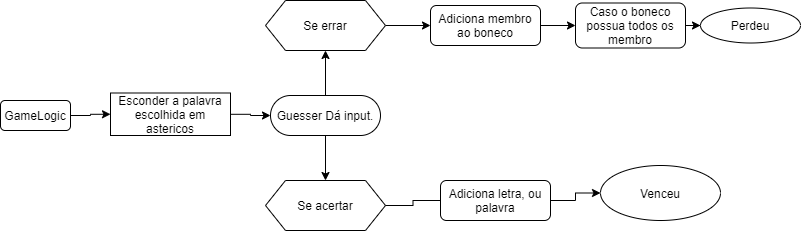

The diagram above was exported from draw.io. Its source (the exported page's mxGraphModel, read from the mxfile embedded in the PNG):
<mxGraphModel dx="1024" dy="584" grid="1" gridSize="10" guides="1" tooltips="1" connect="1" arrows="1" fold="1" page="1" pageScale="1" pageWidth="850" pageHeight="1100" math="0" shadow="0">
  <root>
    <mxCell id="0" />
    <mxCell id="1" parent="0" />
    <mxCell id="wDKPcpxia35yRJNmy5GT-4" value="" style="edgeStyle=orthogonalEdgeStyle;rounded=0;orthogonalLoop=1;jettySize=auto;html=1;entryX=0;entryY=0.5;entryDx=0;entryDy=0;" edge="1" parent="1" source="wDKPcpxia35yRJNmy5GT-2" target="wDKPcpxia35yRJNmy5GT-3">
      <mxGeometry relative="1" as="geometry" />
    </mxCell>
    <mxCell id="wDKPcpxia35yRJNmy5GT-2" value="GameLogic" style="rounded=1;whiteSpace=wrap;html=1;" vertex="1" parent="1">
      <mxGeometry x="30" y="170" width="70" height="30" as="geometry" />
    </mxCell>
    <mxCell id="wDKPcpxia35yRJNmy5GT-6" value="" style="edgeStyle=orthogonalEdgeStyle;rounded=0;orthogonalLoop=1;jettySize=auto;html=1;" edge="1" parent="1" source="wDKPcpxia35yRJNmy5GT-3" target="wDKPcpxia35yRJNmy5GT-5">
      <mxGeometry relative="1" as="geometry" />
    </mxCell>
    <mxCell id="wDKPcpxia35yRJNmy5GT-3" value="Esconder a palavra escolhida em astericos" style="rounded=0;whiteSpace=wrap;html=1;" vertex="1" parent="1">
      <mxGeometry x="140" y="162.5" width="120" height="42.5" as="geometry" />
    </mxCell>
    <mxCell id="wDKPcpxia35yRJNmy5GT-8" value="" style="edgeStyle=orthogonalEdgeStyle;rounded=0;orthogonalLoop=1;jettySize=auto;html=1;" edge="1" parent="1" source="wDKPcpxia35yRJNmy5GT-5" target="wDKPcpxia35yRJNmy5GT-7">
      <mxGeometry relative="1" as="geometry" />
    </mxCell>
    <mxCell id="wDKPcpxia35yRJNmy5GT-14" value="" style="edgeStyle=orthogonalEdgeStyle;rounded=0;orthogonalLoop=1;jettySize=auto;html=1;" edge="1" parent="1" source="wDKPcpxia35yRJNmy5GT-5" target="wDKPcpxia35yRJNmy5GT-13">
      <mxGeometry relative="1" as="geometry" />
    </mxCell>
    <mxCell id="wDKPcpxia35yRJNmy5GT-5" value="Guesser Dá input." style="rounded=1;whiteSpace=wrap;html=1;arcSize=50;" vertex="1" parent="1">
      <mxGeometry x="300" y="165" width="110" height="40" as="geometry" />
    </mxCell>
    <mxCell id="wDKPcpxia35yRJNmy5GT-10" value="" style="edgeStyle=orthogonalEdgeStyle;rounded=0;orthogonalLoop=1;jettySize=auto;html=1;startArrow=none;" edge="1" parent="1" source="wDKPcpxia35yRJNmy5GT-18" target="wDKPcpxia35yRJNmy5GT-11">
      <mxGeometry relative="1" as="geometry" />
    </mxCell>
    <mxCell id="wDKPcpxia35yRJNmy5GT-7" value="Se acertar" style="shape=hexagon;perimeter=hexagonPerimeter2;whiteSpace=wrap;html=1;fixedSize=1;" vertex="1" parent="1">
      <mxGeometry x="295" y="250" width="120" height="50" as="geometry" />
    </mxCell>
    <mxCell id="wDKPcpxia35yRJNmy5GT-23" value="" style="edgeStyle=orthogonalEdgeStyle;rounded=0;orthogonalLoop=1;jettySize=auto;html=1;" edge="1" parent="1" source="wDKPcpxia35yRJNmy5GT-9" target="wDKPcpxia35yRJNmy5GT-22">
      <mxGeometry relative="1" as="geometry" />
    </mxCell>
    <mxCell id="wDKPcpxia35yRJNmy5GT-9" value="Caso o boneco possua todos os membro" style="rounded=1;whiteSpace=wrap;html=1;" vertex="1" parent="1">
      <mxGeometry x="605" y="72.5" width="110" height="45" as="geometry" />
    </mxCell>
    <mxCell id="wDKPcpxia35yRJNmy5GT-11" value="Venceu" style="ellipse;whiteSpace=wrap;html=1;" vertex="1" parent="1">
      <mxGeometry x="630" y="235" width="120" height="55" as="geometry" />
    </mxCell>
    <mxCell id="wDKPcpxia35yRJNmy5GT-16" value="" style="edgeStyle=orthogonalEdgeStyle;rounded=0;orthogonalLoop=1;jettySize=auto;html=1;" edge="1" parent="1" source="wDKPcpxia35yRJNmy5GT-13" target="wDKPcpxia35yRJNmy5GT-15">
      <mxGeometry relative="1" as="geometry" />
    </mxCell>
    <mxCell id="wDKPcpxia35yRJNmy5GT-13" value="Se errar" style="shape=hexagon;perimeter=hexagonPerimeter2;whiteSpace=wrap;html=1;fixedSize=1;" vertex="1" parent="1">
      <mxGeometry x="295" y="70" width="120" height="50" as="geometry" />
    </mxCell>
    <mxCell id="wDKPcpxia35yRJNmy5GT-19" value="" style="edgeStyle=orthogonalEdgeStyle;rounded=0;orthogonalLoop=1;jettySize=auto;html=1;" edge="1" parent="1" source="wDKPcpxia35yRJNmy5GT-15" target="wDKPcpxia35yRJNmy5GT-9">
      <mxGeometry relative="1" as="geometry" />
    </mxCell>
    <mxCell id="wDKPcpxia35yRJNmy5GT-15" value="Adiciona membro ao boneco" style="rounded=1;whiteSpace=wrap;html=1;" vertex="1" parent="1">
      <mxGeometry x="460" y="75" width="110" height="40" as="geometry" />
    </mxCell>
    <mxCell id="wDKPcpxia35yRJNmy5GT-18" value="Adiciona letra, ou palavra" style="rounded=1;whiteSpace=wrap;html=1;" vertex="1" parent="1">
      <mxGeometry x="470" y="250" width="110" height="40" as="geometry" />
    </mxCell>
    <mxCell id="wDKPcpxia35yRJNmy5GT-21" value="" style="edgeStyle=orthogonalEdgeStyle;rounded=0;orthogonalLoop=1;jettySize=auto;html=1;endArrow=none;" edge="1" parent="1" source="wDKPcpxia35yRJNmy5GT-7" target="wDKPcpxia35yRJNmy5GT-18">
      <mxGeometry relative="1" as="geometry">
        <mxPoint x="415" y="275" as="sourcePoint" />
        <mxPoint x="600" y="275" as="targetPoint" />
      </mxGeometry>
    </mxCell>
    <mxCell id="wDKPcpxia35yRJNmy5GT-22" value="Perdeu" style="ellipse;whiteSpace=wrap;html=1;rounded=1;" vertex="1" parent="1">
      <mxGeometry x="730" y="77.5" width="100" height="35" as="geometry" />
    </mxCell>
  </root>
</mxGraphModel>